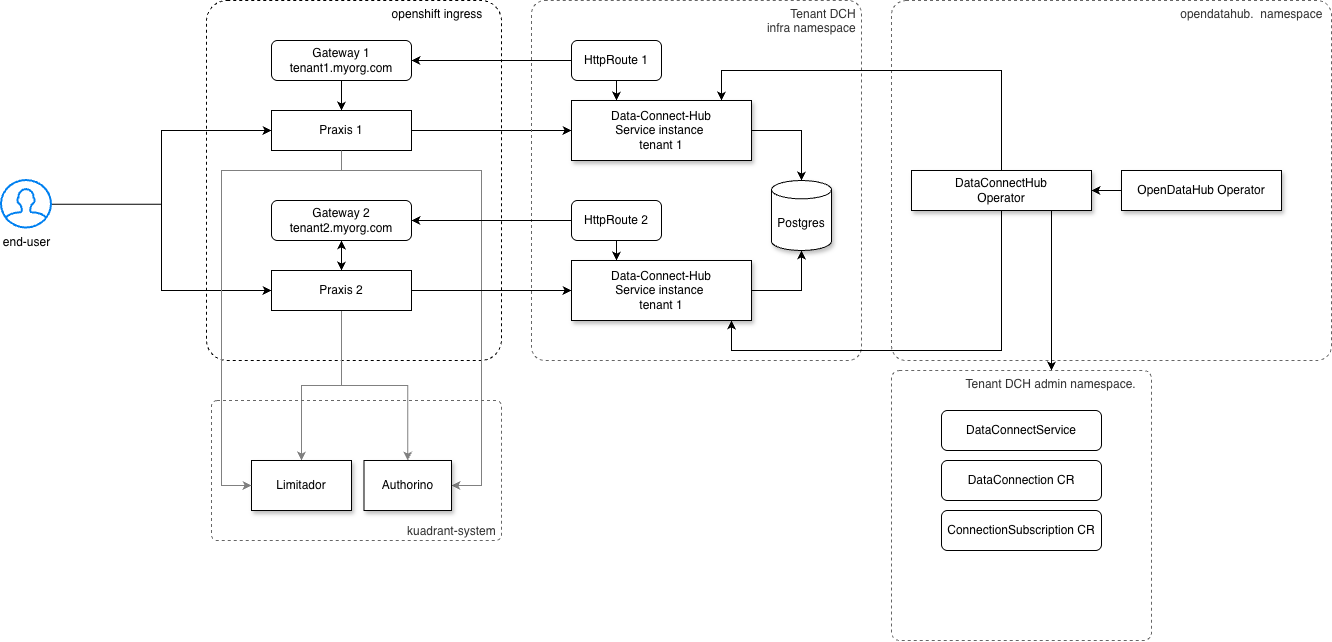

The diagram above was exported from draw.io. Its source (the exported page's mxGraphModel, read from the mxfile embedded in the PNG):
<mxGraphModel dx="2108" dy="824" grid="1" gridSize="10" guides="1" tooltips="1" connect="1" arrows="1" fold="1" page="1" pageScale="1" pageWidth="850" pageHeight="1100" math="0" shadow="0">
  <root>
    <mxCell id="0" />
    <mxCell id="1" parent="0" />
    <mxCell id="b5oSKLPg8KPdu3rNIEfh-8" parent="1" style="rounded=1;whiteSpace=wrap;html=1;fillColor=none;dashed=1;arcSize=7;align=right;verticalAlign=top;" value="openshift ingress&amp;nbsp; &amp;nbsp; &amp;nbsp;" vertex="1">
      <mxGeometry height="360" width="295" x="115" y="30" as="geometry" />
    </mxCell>
    <mxCell id="b5oSKLPg8KPdu3rNIEfh-5" edge="1" parent="1" source="b5oSKLPg8KPdu3rNIEfh-1" style="edgeStyle=orthogonalEdgeStyle;rounded=0;orthogonalLoop=1;jettySize=auto;html=1;" target="b5oSKLPg8KPdu3rNIEfh-2">
      <mxGeometry relative="1" as="geometry" />
    </mxCell>
    <mxCell id="b5oSKLPg8KPdu3rNIEfh-1" parent="1" style="rounded=1;whiteSpace=wrap;html=1;" value="Gateway 1&lt;div&gt;tenant1.myorg.com&lt;/div&gt;" vertex="1">
      <mxGeometry height="40" width="140" x="180" y="70" as="geometry" />
    </mxCell>
    <mxCell id="_k7r-sZPs36TkGdYxlLC-4" edge="1" parent="1" source="b5oSKLPg8KPdu3rNIEfh-2" style="edgeStyle=orthogonalEdgeStyle;rounded=0;orthogonalLoop=1;jettySize=auto;html=1;" target="_k7r-sZPs36TkGdYxlLC-2">
      <mxGeometry relative="1" as="geometry" />
    </mxCell>
    <mxCell id="ukQ0utolICpiMQ7519YR-10" edge="1" parent="1" source="b5oSKLPg8KPdu3rNIEfh-2" style="edgeStyle=orthogonalEdgeStyle;rounded=0;orthogonalLoop=1;jettySize=auto;html=1;strokeColor=#808080;" target="ukQ0utolICpiMQ7519YR-2">
      <mxGeometry relative="1" as="geometry">
        <Array as="points">
          <mxPoint x="250" y="200" />
          <mxPoint x="390" y="200" />
          <mxPoint x="390" y="515" />
        </Array>
      </mxGeometry>
    </mxCell>
    <mxCell id="b5oSKLPg8KPdu3rNIEfh-2" parent="1" style="rounded=0;whiteSpace=wrap;html=1;" value="Praxis 1" vertex="1">
      <mxGeometry height="40" width="140" x="180" y="140" as="geometry" />
    </mxCell>
    <mxCell id="b5oSKLPg8KPdu3rNIEfh-6" edge="1" parent="1" source="b5oSKLPg8KPdu3rNIEfh-3" style="edgeStyle=orthogonalEdgeStyle;rounded=0;orthogonalLoop=1;jettySize=auto;html=1;" target="b5oSKLPg8KPdu3rNIEfh-4">
      <mxGeometry relative="1" as="geometry" />
    </mxCell>
    <mxCell id="b5oSKLPg8KPdu3rNIEfh-3" parent="1" style="rounded=1;whiteSpace=wrap;html=1;" value="Gateway 2&lt;div&gt;tenant2.myorg.com&lt;/div&gt;" vertex="1">
      <mxGeometry height="40" width="140" x="180" y="230" as="geometry" />
    </mxCell>
    <mxCell id="_k7r-sZPs36TkGdYxlLC-5" edge="1" parent="1" source="b5oSKLPg8KPdu3rNIEfh-4" style="edgeStyle=orthogonalEdgeStyle;rounded=0;orthogonalLoop=1;jettySize=auto;html=1;" target="_k7r-sZPs36TkGdYxlLC-3">
      <mxGeometry relative="1" as="geometry" />
    </mxCell>
    <mxCell id="ukQ0utolICpiMQ7519YR-4" edge="1" parent="1" source="b5oSKLPg8KPdu3rNIEfh-4" style="edgeStyle=orthogonalEdgeStyle;rounded=0;orthogonalLoop=1;jettySize=auto;html=1;strokeColor=#808080;" target="ukQ0utolICpiMQ7519YR-3">
      <mxGeometry relative="1" as="geometry" />
    </mxCell>
    <mxCell id="ukQ0utolICpiMQ7519YR-5" edge="1" parent="1" source="b5oSKLPg8KPdu3rNIEfh-4" style="edgeStyle=orthogonalEdgeStyle;rounded=0;orthogonalLoop=1;jettySize=auto;html=1;strokeColor=#808080;" target="ukQ0utolICpiMQ7519YR-2">
      <mxGeometry relative="1" as="geometry" />
    </mxCell>
    <mxCell id="ukQ0utolICpiMQ7519YR-9" edge="1" parent="1" source="b5oSKLPg8KPdu3rNIEfh-4" style="edgeStyle=orthogonalEdgeStyle;rounded=0;orthogonalLoop=1;jettySize=auto;html=1;" target="b5oSKLPg8KPdu3rNIEfh-3" value="">
      <mxGeometry relative="1" as="geometry" />
    </mxCell>
    <mxCell id="b5oSKLPg8KPdu3rNIEfh-4" parent="1" style="rounded=0;whiteSpace=wrap;html=1;" value="Praxis 2" vertex="1">
      <mxGeometry height="40" width="140" x="180" y="300" as="geometry" />
    </mxCell>
    <mxCell id="_k7r-sZPs36TkGdYxlLC-1" parent="1" style="rounded=1;whiteSpace=wrap;html=1;verticalAlign=top;align=right;dashed=1;arcSize=4;fillColor=none;fontColor=#333333;strokeColor=#666666;strokeWidth=1;" value="Tenant DCH&amp;nbsp;&lt;div&gt;infra namespace&amp;nbsp;&lt;/div&gt;" vertex="1">
      <mxGeometry height="360" width="330" x="440" y="30" as="geometry" />
    </mxCell>
    <mxCell id="jkeFcgj1UpncEKOKjD9Q-2" edge="1" parent="1" source="_k7r-sZPs36TkGdYxlLC-2" style="edgeStyle=orthogonalEdgeStyle;rounded=0;orthogonalLoop=1;jettySize=auto;html=1;" target="jkeFcgj1UpncEKOKjD9Q-1">
      <mxGeometry relative="1" as="geometry" />
    </mxCell>
    <mxCell id="_k7r-sZPs36TkGdYxlLC-2" parent="1" style="rounded=0;whiteSpace=wrap;html=1;shadow=1;" value="Data-Connect-Hub&lt;div&gt;Service instance&amp;nbsp;&lt;/div&gt;&lt;div&gt;tenant 1&lt;/div&gt;" vertex="1">
      <mxGeometry height="60" width="180" x="480" y="130" as="geometry" />
    </mxCell>
    <mxCell id="jkeFcgj1UpncEKOKjD9Q-3" edge="1" parent="1" source="_k7r-sZPs36TkGdYxlLC-3" style="edgeStyle=orthogonalEdgeStyle;rounded=0;orthogonalLoop=1;jettySize=auto;html=1;" target="jkeFcgj1UpncEKOKjD9Q-1">
      <mxGeometry relative="1" as="geometry" />
    </mxCell>
    <mxCell id="_k7r-sZPs36TkGdYxlLC-3" parent="1" style="rounded=0;whiteSpace=wrap;html=1;shadow=1;" value="Data-Connect-Hub&lt;div&gt;Service instance&amp;nbsp;&lt;/div&gt;&lt;div&gt;tenant 1&lt;/div&gt;" vertex="1">
      <mxGeometry height="60" width="180" x="480" y="290" as="geometry" />
    </mxCell>
    <mxCell id="jkeFcgj1UpncEKOKjD9Q-1" parent="1" style="shape=cylinder3;whiteSpace=wrap;html=1;boundedLbl=1;backgroundOutline=1;size=9.17391304347828;shadow=1;" value="Postgres" vertex="1">
      <mxGeometry height="70" width="60" x="680" y="210" as="geometry" />
    </mxCell>
    <mxCell id="Ih0-LnttAg41ibsyvsvJ-1" parent="1" style="rounded=1;whiteSpace=wrap;html=1;verticalAlign=top;align=right;dashed=1;arcSize=4;fillColor=none;fontColor=#333333;strokeColor=#666666;strokeWidth=1;" value="opendatahub.&amp;nbsp; namespace&amp;nbsp;&amp;nbsp;" vertex="1">
      <mxGeometry height="360" width="440" x="800" y="30" as="geometry" />
    </mxCell>
    <mxCell id="Ih0-LnttAg41ibsyvsvJ-5" edge="1" parent="1" source="Ih0-LnttAg41ibsyvsvJ-2" style="edgeStyle=orthogonalEdgeStyle;rounded=0;orthogonalLoop=1;jettySize=auto;html=1;" target="_k7r-sZPs36TkGdYxlLC-3">
      <mxGeometry relative="1" as="geometry">
        <Array as="points">
          <mxPoint x="910" y="380" />
          <mxPoint x="640" y="380" />
        </Array>
      </mxGeometry>
    </mxCell>
    <mxCell id="Ih0-LnttAg41ibsyvsvJ-6" edge="1" parent="1" source="Ih0-LnttAg41ibsyvsvJ-2" style="edgeStyle=orthogonalEdgeStyle;rounded=0;orthogonalLoop=1;jettySize=auto;html=1;" target="_k7r-sZPs36TkGdYxlLC-2">
      <mxGeometry relative="1" as="geometry">
        <Array as="points">
          <mxPoint x="910" y="100" />
          <mxPoint x="630" y="100" />
        </Array>
      </mxGeometry>
    </mxCell>
    <mxCell id="Ib8VIRB7GOOfp2jylEAT-5" edge="1" parent="1" source="Ih0-LnttAg41ibsyvsvJ-2" style="edgeStyle=orthogonalEdgeStyle;rounded=0;orthogonalLoop=1;jettySize=auto;html=1;" target="Ib8VIRB7GOOfp2jylEAT-1">
      <mxGeometry relative="1" as="geometry">
        <Array as="points">
          <mxPoint x="960" y="360" />
          <mxPoint x="960" y="360" />
        </Array>
      </mxGeometry>
    </mxCell>
    <mxCell id="Ih0-LnttAg41ibsyvsvJ-2" parent="1" style="rounded=0;whiteSpace=wrap;html=1;shadow=1;" value="DataConnectHub&lt;div&gt;Operator&lt;/div&gt;" vertex="1">
      <mxGeometry height="40" width="180" x="820" y="200" as="geometry" />
    </mxCell>
    <mxCell id="Ih0-LnttAg41ibsyvsvJ-4" edge="1" parent="1" source="Ih0-LnttAg41ibsyvsvJ-3" style="edgeStyle=orthogonalEdgeStyle;rounded=0;orthogonalLoop=1;jettySize=auto;html=1;" target="Ih0-LnttAg41ibsyvsvJ-2">
      <mxGeometry relative="1" as="geometry" />
    </mxCell>
    <mxCell id="Ih0-LnttAg41ibsyvsvJ-3" parent="1" style="rounded=0;whiteSpace=wrap;html=1;shadow=1;" value="OpenDataHub Operator" vertex="1">
      <mxGeometry height="40" width="160" x="1030" y="200" as="geometry" />
    </mxCell>
    <mxCell id="kfPxBpkpRvg6TOZGirD0-2" edge="1" parent="1" source="kfPxBpkpRvg6TOZGirD0-1" style="edgeStyle=orthogonalEdgeStyle;rounded=0;orthogonalLoop=1;jettySize=auto;html=1;entryX=0;entryY=0.5;entryDx=0;entryDy=0;" target="b5oSKLPg8KPdu3rNIEfh-2">
      <mxGeometry relative="1" as="geometry" />
    </mxCell>
    <mxCell id="kfPxBpkpRvg6TOZGirD0-3" edge="1" parent="1" source="kfPxBpkpRvg6TOZGirD0-1" style="edgeStyle=orthogonalEdgeStyle;rounded=0;orthogonalLoop=1;jettySize=auto;html=1;entryX=0;entryY=0.5;entryDx=0;entryDy=0;" target="b5oSKLPg8KPdu3rNIEfh-4">
      <mxGeometry relative="1" as="geometry" />
    </mxCell>
    <mxCell id="kfPxBpkpRvg6TOZGirD0-1" parent="1" style="html=1;verticalLabelPosition=bottom;align=center;labelBackgroundColor=#ffffff;verticalAlign=top;strokeWidth=2;strokeColor=#0080F0;shadow=0;dashed=0;shape=mxgraph.ios7.icons.user;" value="end-user" vertex="1">
      <mxGeometry height="47.5" width="50" x="-90" y="210" as="geometry" />
    </mxCell>
    <mxCell id="kfPxBpkpRvg6TOZGirD0-5" edge="1" parent="1" source="kfPxBpkpRvg6TOZGirD0-4" style="edgeStyle=orthogonalEdgeStyle;rounded=0;orthogonalLoop=1;jettySize=auto;html=1;entryX=1;entryY=0.5;entryDx=0;entryDy=0;" target="b5oSKLPg8KPdu3rNIEfh-1">
      <mxGeometry relative="1" as="geometry" />
    </mxCell>
    <mxCell id="kfPxBpkpRvg6TOZGirD0-9" edge="1" parent="1" source="kfPxBpkpRvg6TOZGirD0-4" style="edgeStyle=orthogonalEdgeStyle;rounded=0;orthogonalLoop=1;jettySize=auto;html=1;" target="_k7r-sZPs36TkGdYxlLC-2">
      <mxGeometry relative="1" as="geometry">
        <Array as="points">
          <mxPoint x="525" y="120" />
          <mxPoint x="525" y="120" />
        </Array>
      </mxGeometry>
    </mxCell>
    <mxCell id="kfPxBpkpRvg6TOZGirD0-4" parent="1" style="rounded=1;whiteSpace=wrap;html=1;" value="HttpRoute 1" vertex="1">
      <mxGeometry height="40" width="90" x="480" y="70" as="geometry" />
    </mxCell>
    <mxCell id="kfPxBpkpRvg6TOZGirD0-7" edge="1" parent="1" source="kfPxBpkpRvg6TOZGirD0-6" style="edgeStyle=orthogonalEdgeStyle;rounded=0;orthogonalLoop=1;jettySize=auto;html=1;" target="b5oSKLPg8KPdu3rNIEfh-3">
      <mxGeometry relative="1" as="geometry" />
    </mxCell>
    <mxCell id="kfPxBpkpRvg6TOZGirD0-8" edge="1" parent="1" source="kfPxBpkpRvg6TOZGirD0-6" style="edgeStyle=orthogonalEdgeStyle;rounded=0;orthogonalLoop=1;jettySize=auto;html=1;" target="_k7r-sZPs36TkGdYxlLC-3">
      <mxGeometry relative="1" as="geometry">
        <Array as="points">
          <mxPoint x="525" y="290" />
          <mxPoint x="525" y="290" />
        </Array>
      </mxGeometry>
    </mxCell>
    <mxCell id="kfPxBpkpRvg6TOZGirD0-6" parent="1" style="rounded=1;whiteSpace=wrap;html=1;" value="HttpRoute 2" vertex="1">
      <mxGeometry height="40" width="90" x="480" y="230" as="geometry" />
    </mxCell>
    <mxCell id="ukQ0utolICpiMQ7519YR-1" parent="1" style="rounded=1;whiteSpace=wrap;html=1;verticalAlign=bottom;align=right;dashed=1;arcSize=4;fillColor=none;fontColor=#333333;strokeColor=#666666;strokeWidth=1;" value="kuadrant-system&amp;nbsp;" vertex="1">
      <mxGeometry height="140" width="290" x="120" y="430" as="geometry" />
    </mxCell>
    <mxCell id="ukQ0utolICpiMQ7519YR-2" parent="1" style="rounded=0;whiteSpace=wrap;html=1;shadow=1;" value="Authorino" vertex="1">
      <mxGeometry height="50" width="87.5" x="272.5" y="490" as="geometry" />
    </mxCell>
    <mxCell id="ukQ0utolICpiMQ7519YR-3" parent="1" style="rounded=0;whiteSpace=wrap;html=1;shadow=1;" value="Limitador" vertex="1">
      <mxGeometry height="50" width="100" x="160" y="490" as="geometry" />
    </mxCell>
    <mxCell id="ukQ0utolICpiMQ7519YR-8" edge="1" parent="1" source="b5oSKLPg8KPdu3rNIEfh-2" style="edgeStyle=orthogonalEdgeStyle;rounded=0;orthogonalLoop=1;jettySize=auto;html=1;strokeColor=#808080;" target="ukQ0utolICpiMQ7519YR-3">
      <mxGeometry relative="1" as="geometry">
        <Array as="points">
          <mxPoint x="250" y="200" />
          <mxPoint x="130" y="200" />
          <mxPoint x="130" y="515" />
        </Array>
      </mxGeometry>
    </mxCell>
    <mxCell id="Ib8VIRB7GOOfp2jylEAT-1" parent="1" style="rounded=1;whiteSpace=wrap;html=1;verticalAlign=top;align=right;dashed=1;arcSize=3;fillColor=none;fontColor=#333333;strokeColor=#666666;strokeWidth=1;" value="Tenant DCH admin namespace.&amp;nbsp; &amp;nbsp;&amp;nbsp;" vertex="1">
      <mxGeometry height="270" width="260" x="800" y="400" as="geometry" />
    </mxCell>
    <mxCell id="Ib8VIRB7GOOfp2jylEAT-2" parent="1" style="rounded=1;whiteSpace=wrap;html=1;" value="DataConnectService" vertex="1">
      <mxGeometry height="40" width="160" x="850" y="440" as="geometry" />
    </mxCell>
    <mxCell id="Ib8VIRB7GOOfp2jylEAT-3" parent="1" style="rounded=1;whiteSpace=wrap;html=1;" value="DataConnection CR" vertex="1">
      <mxGeometry height="40" width="160" x="850" y="490" as="geometry" />
    </mxCell>
    <mxCell id="Ib8VIRB7GOOfp2jylEAT-4" parent="1" style="rounded=1;whiteSpace=wrap;html=1;" value="ConnectionSubscription CR" vertex="1">
      <mxGeometry height="40" width="160" x="850" y="540" as="geometry" />
    </mxCell>
  </root>
</mxGraphModel>